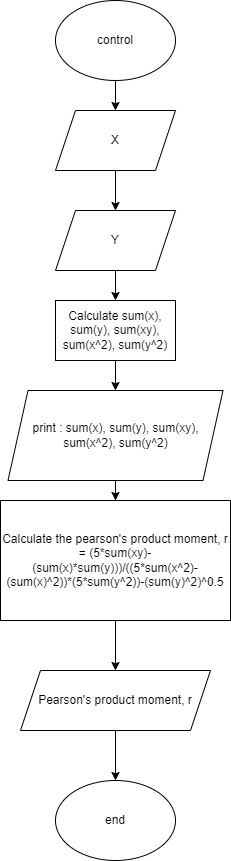

The diagram above was exported from draw.io. Its source (the exported page's mxGraphModel, read from the mxfile embedded in the PNG):
<mxGraphModel dx="553" dy="1494" grid="1" gridSize="10" guides="1" tooltips="1" connect="1" arrows="1" fold="1" page="1" pageScale="1" pageWidth="827" pageHeight="1169" math="0" shadow="0">
  <root>
    <mxCell id="0" />
    <mxCell id="1" parent="0" />
    <mxCell id="wE9pKrGGeBDVaX6xl6Or-4" value="" style="edgeStyle=orthogonalEdgeStyle;rounded=0;orthogonalLoop=1;jettySize=auto;html=1;" edge="1" parent="1" source="wE9pKrGGeBDVaX6xl6Or-1" target="wE9pKrGGeBDVaX6xl6Or-2">
      <mxGeometry relative="1" as="geometry" />
    </mxCell>
    <mxCell id="wE9pKrGGeBDVaX6xl6Or-1" value="control" style="ellipse;whiteSpace=wrap;html=1;" vertex="1" parent="1">
      <mxGeometry x="125" y="-1140" width="120" height="80" as="geometry" />
    </mxCell>
    <mxCell id="wE9pKrGGeBDVaX6xl6Or-16" value="" style="edgeStyle=orthogonalEdgeStyle;rounded=0;orthogonalLoop=1;jettySize=auto;html=1;" edge="1" parent="1" source="wE9pKrGGeBDVaX6xl6Or-2" target="wE9pKrGGeBDVaX6xl6Or-15">
      <mxGeometry relative="1" as="geometry" />
    </mxCell>
    <mxCell id="wE9pKrGGeBDVaX6xl6Or-2" value="X" style="shape=parallelogram;perimeter=parallelogramPerimeter;whiteSpace=wrap;html=1;fixedSize=1;" vertex="1" parent="1">
      <mxGeometry x="125" y="-1030" width="120" height="60" as="geometry" />
    </mxCell>
    <mxCell id="wE9pKrGGeBDVaX6xl6Or-8" value="" style="edgeStyle=orthogonalEdgeStyle;rounded=0;orthogonalLoop=1;jettySize=auto;html=1;" edge="1" parent="1" source="wE9pKrGGeBDVaX6xl6Or-3" target="wE9pKrGGeBDVaX6xl6Or-6">
      <mxGeometry relative="1" as="geometry" />
    </mxCell>
    <mxCell id="wE9pKrGGeBDVaX6xl6Or-3" value="Calculate sum(x), sum(y), sum(xy), sum(x^2), sum(y^2)" style="rounded=0;whiteSpace=wrap;html=1;" vertex="1" parent="1">
      <mxGeometry x="125" y="-840" width="120" height="60" as="geometry" />
    </mxCell>
    <mxCell id="wE9pKrGGeBDVaX6xl6Or-9" value="" style="edgeStyle=orthogonalEdgeStyle;rounded=0;orthogonalLoop=1;jettySize=auto;html=1;" edge="1" parent="1" source="wE9pKrGGeBDVaX6xl6Or-6" target="wE9pKrGGeBDVaX6xl6Or-7">
      <mxGeometry relative="1" as="geometry" />
    </mxCell>
    <mxCell id="wE9pKrGGeBDVaX6xl6Or-6" value="print : sum(x), sum(y), sum(xy), sum(x^2), sum(y^2)" style="shape=parallelogram;perimeter=parallelogramPerimeter;whiteSpace=wrap;html=1;fixedSize=1;" vertex="1" parent="1">
      <mxGeometry x="77.5" y="-750" width="215" height="90" as="geometry" />
    </mxCell>
    <mxCell id="wE9pKrGGeBDVaX6xl6Or-11" value="" style="edgeStyle=orthogonalEdgeStyle;rounded=0;orthogonalLoop=1;jettySize=auto;html=1;" edge="1" parent="1" source="wE9pKrGGeBDVaX6xl6Or-7" target="wE9pKrGGeBDVaX6xl6Or-10">
      <mxGeometry relative="1" as="geometry" />
    </mxCell>
    <mxCell id="wE9pKrGGeBDVaX6xl6Or-7" value="Calculate the pearson's product moment, r = (5*sum(xy)-(sum(x)*sum(y)))/((5*sum(x^2)-(sum(x)^2))*(5*sum(y^2))-(sum(y)^2)^0.5" style="rounded=0;whiteSpace=wrap;html=1;" vertex="1" parent="1">
      <mxGeometry x="70" y="-640" width="230" height="120" as="geometry" />
    </mxCell>
    <mxCell id="wE9pKrGGeBDVaX6xl6Or-13" value="" style="edgeStyle=orthogonalEdgeStyle;rounded=0;orthogonalLoop=1;jettySize=auto;html=1;" edge="1" parent="1" source="wE9pKrGGeBDVaX6xl6Or-10" target="wE9pKrGGeBDVaX6xl6Or-12">
      <mxGeometry relative="1" as="geometry" />
    </mxCell>
    <mxCell id="wE9pKrGGeBDVaX6xl6Or-10" value="Pearson's product moment, r" style="shape=parallelogram;perimeter=parallelogramPerimeter;whiteSpace=wrap;html=1;fixedSize=1;" vertex="1" parent="1">
      <mxGeometry x="90" y="-470" width="190" height="60" as="geometry" />
    </mxCell>
    <mxCell id="wE9pKrGGeBDVaX6xl6Or-12" value="end" style="ellipse;whiteSpace=wrap;html=1;" vertex="1" parent="1">
      <mxGeometry x="125" y="-360" width="120" height="80" as="geometry" />
    </mxCell>
    <mxCell id="wE9pKrGGeBDVaX6xl6Or-17" value="" style="edgeStyle=orthogonalEdgeStyle;rounded=0;orthogonalLoop=1;jettySize=auto;html=1;" edge="1" parent="1" source="wE9pKrGGeBDVaX6xl6Or-15" target="wE9pKrGGeBDVaX6xl6Or-3">
      <mxGeometry relative="1" as="geometry" />
    </mxCell>
    <mxCell id="wE9pKrGGeBDVaX6xl6Or-15" value="Y" style="shape=parallelogram;perimeter=parallelogramPerimeter;whiteSpace=wrap;html=1;fixedSize=1;" vertex="1" parent="1">
      <mxGeometry x="125" y="-930" width="120" height="60" as="geometry" />
    </mxCell>
  </root>
</mxGraphModel>